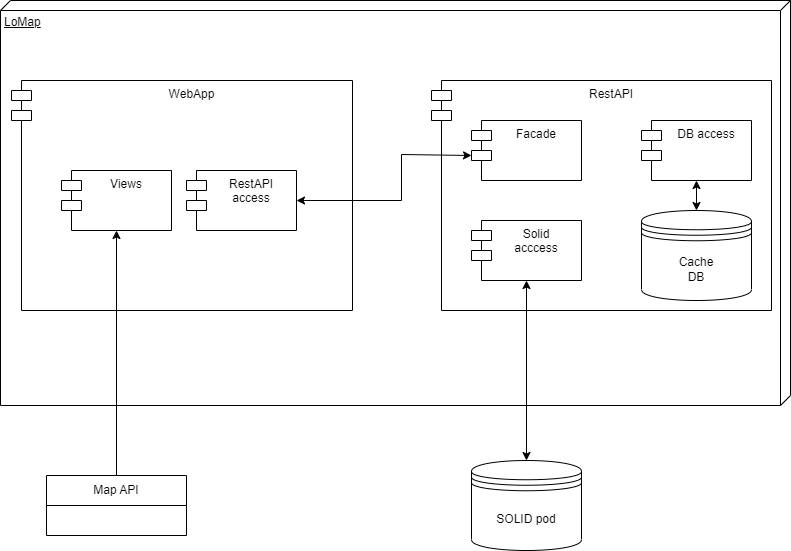

The diagram above was exported from draw.io. Its source (the exported page's mxGraphModel, read from the mxfile embedded in the PNG):
<mxGraphModel dx="1259" dy="649" grid="1" gridSize="10" guides="1" tooltips="1" connect="1" arrows="1" fold="1" page="1" pageScale="1" pageWidth="827" pageHeight="1169" math="0" shadow="0">
  <root>
    <mxCell id="0" />
    <mxCell id="1" parent="0" />
    <mxCell id="leipcJzj9EOCHqy0nms6-1" value="LoMap" style="verticalAlign=top;align=left;spacingTop=8;spacingLeft=2;spacingRight=12;shape=cube;size=10;direction=south;fontStyle=4;html=1;" parent="1" vertex="1">
      <mxGeometry x="19" y="170" width="790" height="405" as="geometry" />
    </mxCell>
    <mxCell id="leipcJzj9EOCHqy0nms6-2" value="WebApp" style="shape=module;align=left;spacingLeft=20;align=center;verticalAlign=top;" parent="1" vertex="1">
      <mxGeometry x="30" y="250" width="341" height="230" as="geometry" />
    </mxCell>
    <mxCell id="leipcJzj9EOCHqy0nms6-3" value="RestAPI" style="shape=module;align=left;spacingLeft=20;align=center;verticalAlign=top;" parent="1" vertex="1">
      <mxGeometry x="450" y="250" width="340" height="230" as="geometry" />
    </mxCell>
    <mxCell id="leipcJzj9EOCHqy0nms6-4" value="Cache&lt;br&gt;DB" style="shape=datastore;whiteSpace=wrap;html=1;" parent="1" vertex="1">
      <mxGeometry x="660" y="380" width="110" height="90" as="geometry" />
    </mxCell>
    <mxCell id="leipcJzj9EOCHqy0nms6-19" style="edgeStyle=orthogonalEdgeStyle;rounded=0;orthogonalLoop=1;jettySize=auto;html=1;exitX=0.5;exitY=0;exitDx=0;exitDy=0;entryX=0.5;entryY=1;entryDx=0;entryDy=0;startArrow=none;startFill=0;endArrow=classic;endFill=1;" parent="1" source="leipcJzj9EOCHqy0nms6-6" target="leipcJzj9EOCHqy0nms6-18" edge="1">
      <mxGeometry relative="1" as="geometry" />
    </mxCell>
    <mxCell id="leipcJzj9EOCHqy0nms6-6" value="Map API" style="swimlane;fontStyle=0;childLayout=stackLayout;horizontal=1;startSize=30;horizontalStack=0;resizeParent=1;resizeParentMax=0;resizeLast=0;collapsible=1;marginBottom=0;whiteSpace=wrap;html=1;" parent="1" vertex="1">
      <mxGeometry x="65" y="645" width="140" height="60" as="geometry" />
    </mxCell>
    <mxCell id="leipcJzj9EOCHqy0nms6-11" value="Facade" style="shape=module;align=left;spacingLeft=20;align=center;verticalAlign=top;" parent="1" vertex="1">
      <mxGeometry x="490" y="290" width="110" height="60" as="geometry" />
    </mxCell>
    <mxCell id="leipcJzj9EOCHqy0nms6-13" style="edgeStyle=orthogonalEdgeStyle;rounded=0;orthogonalLoop=1;jettySize=auto;html=1;exitX=0.5;exitY=1;exitDx=0;exitDy=0;entryX=0.5;entryY=0;entryDx=0;entryDy=0;startArrow=classic;startFill=1;" parent="1" source="leipcJzj9EOCHqy0nms6-12" target="leipcJzj9EOCHqy0nms6-4" edge="1">
      <mxGeometry relative="1" as="geometry" />
    </mxCell>
    <mxCell id="leipcJzj9EOCHqy0nms6-12" value="DB access" style="shape=module;align=left;spacingLeft=20;align=center;verticalAlign=top;" parent="1" vertex="1">
      <mxGeometry x="660" y="290" width="110" height="60" as="geometry" />
    </mxCell>
    <mxCell id="leipcJzj9EOCHqy0nms6-16" style="edgeStyle=orthogonalEdgeStyle;rounded=0;orthogonalLoop=1;jettySize=auto;html=1;exitX=1;exitY=0.5;exitDx=0;exitDy=0;entryX=0;entryY=0;entryDx=0;entryDy=35;entryPerimeter=0;startArrow=classic;startFill=1;" parent="1" source="leipcJzj9EOCHqy0nms6-14" target="leipcJzj9EOCHqy0nms6-11" edge="1">
      <mxGeometry relative="1" as="geometry">
        <Array as="points">
          <mxPoint x="420" y="324" />
          <mxPoint x="490" y="324" />
        </Array>
      </mxGeometry>
    </mxCell>
    <mxCell id="leipcJzj9EOCHqy0nms6-14" value="RestAPI&#10;access" style="shape=module;align=left;spacingLeft=20;align=center;verticalAlign=top;" parent="1" vertex="1">
      <mxGeometry x="205" y="340" width="110" height="60" as="geometry" />
    </mxCell>
    <mxCell id="leipcJzj9EOCHqy0nms6-18" value="Views" style="shape=module;align=left;spacingLeft=20;align=center;verticalAlign=top;" parent="1" vertex="1">
      <mxGeometry x="80" y="340" width="110" height="60" as="geometry" />
    </mxCell>
    <mxCell id="0C37inOGzmyXCMkHdLvV-1" value="Solid&#10;acccess" style="shape=module;align=left;spacingLeft=20;align=center;verticalAlign=top;" parent="1" vertex="1">
      <mxGeometry x="490" y="390" width="110" height="60" as="geometry" />
    </mxCell>
    <mxCell id="0C37inOGzmyXCMkHdLvV-2" value="SOLID pod" style="shape=datastore;whiteSpace=wrap;html=1;" parent="1" vertex="1">
      <mxGeometry x="490" y="630" width="110" height="90" as="geometry" />
    </mxCell>
    <mxCell id="0C37inOGzmyXCMkHdLvV-3" style="edgeStyle=orthogonalEdgeStyle;rounded=0;orthogonalLoop=1;jettySize=auto;html=1;exitX=0.5;exitY=1;exitDx=0;exitDy=0;entryX=0.5;entryY=0;entryDx=0;entryDy=0;startArrow=classic;startFill=1;" parent="1" source="0C37inOGzmyXCMkHdLvV-1" target="0C37inOGzmyXCMkHdLvV-2" edge="1">
      <mxGeometry relative="1" as="geometry" />
    </mxCell>
  </root>
</mxGraphModel>